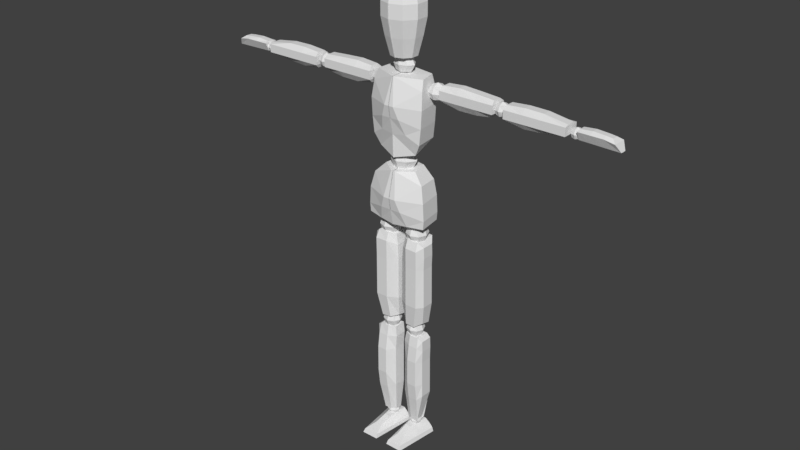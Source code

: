 # Source: MODEL_006.blend  (saved by Blender 2.78.0; exported with 4.5.12 LTS)
import bpy
from mathutils import Matrix  # noqa: F401  (used for matrix-valued properties, if any)

bpy.ops.wm.read_factory_settings(use_empty=True)
scene = bpy.context.scene
scene.name = 'Scene'

# ---- collections
col_collection_1 = bpy.data.collections.new('Collection 1'); scene.collection.children.link(col_collection_1)

# ---- materials (node trees are filled in below, after node groups)
mat_material = bpy.data.materials.new('Material')
mat_material.alpha_threshold = 0.0
mat_material.use_transparent_shadow = False
mat_material.roughness = 0.5
mat_material.line_color = (0.0, 0.0, 0.0, 1.0)

# ---- material node trees

# ---- world
world_world = bpy.data.worlds.new('World'); scene.world = world_world
world_world.color = (0.05088, 0.05088, 0.05088)
world_world.use_sun_shadow = False
world_world.sun_shadow_jitter_overblur = 0.0
world_world.cycles.sampling_method = 'MANUAL'

# ---- meshes
me_cube = bpy.data.meshes.new('Cube')
me_cube.from_pydata([(0.1158, 0.05219, 0.9909), (0.1276, -0.04451, 0.9874), (0.05825, 0.04337, 1.204), (0.06952, -0.02069, 1.2), (-0.001443, 0.07882, 0.9821), (-0.001443, -0.06229, 0.979), (-0.001443, 0.05692, 1.201), (-0.001443, -0.06467, 1.199), (0.1193, 0.05148, 1.025), (0.1154, 0.05148, 1.095), (0.1005, 0.05148, 1.156), (0.1306, -0.04534, 1.022), (0.1266, -0.04534, 1.092), (0.1118, -0.03561, 1.157), (-0.001443, 0.08341, 1.001), (-0.001443, 0.09369, 1.046), (-0.001443, 0.09369, 1.124), (-0.001443, -0.08857, 1.094), (-0.001443, -0.07994, 1.046), (-0.001443, -0.06492, 0.9791), (0.06121, 0.05396, 0.969), (0.06864, -0.03466, 0.9668), (0.009191, 0.05692, 1.201), (0.009191, -0.06467, 1.199), (0.06122, -0.06016, 0.9854), (0.04395, -0.07994, 1.046), (0.02657, -0.08857, 1.094), (0.02484, 0.09348, 1.131), (0.04145, 0.09527, 1.051), (0.04684, 0.09285, 1.01), (0.09411, 0.05219, 1.32), (0.1059, -0.04451, 1.319), (0.09207, 0.04337, 1.566), (0.1033, -0.02069, 1.562), (-0.001443, 0.07882, 1.308), (-0.001443, -0.06229, 1.252), (-0.001443, 0.05692, 1.567), (-0.001443, -0.06467, 1.565), (0.1017, 0.05148, 1.386), (0.1056, 0.05148, 1.458), (0.09943, 0.05148, 1.522), (0.113, -0.04534, 1.383), (0.1169, -0.04534, 1.455), (0.1107, -0.03561, 1.522), (-0.001443, 0.08341, 1.367), (-0.001443, 0.09369, 1.412), (-0.001443, 0.09369, 1.49), (-0.001443, -0.08857, 1.46), (-0.001443, -0.07994, 1.412), (-0.001443, -0.06492, 1.345), (0.04298, 0.06997, 1.309), (0.08209, -0.03466, 1.272), (0.002465, 0.05692, 1.567), (0.002465, -0.06467, 1.565), (0.0545, -0.06016, 1.351), (0.03722, -0.07994, 1.412), (0.01985, -0.08857, 1.46), (0.01812, 0.09348, 1.497), (0.03472, 0.09527, 1.417), (0.04011, 0.09285, 1.376), (0.6785, -0.004381, 1.494), (0.6785, -0.004381, 1.527), (0.6785, 0.06417, 1.494), (0.6785, 0.06417, 1.527), (0.4326, 0.06417, 1.494), (0.4326, 0.06417, 1.527), (0.4326, -0.004381, 1.527), (0.4326, -0.004381, 1.494), (0.678, 0.04669, 1.532), (0.6629, 0.04669, 1.484), (0.678, 0.01311, 1.532), (0.6629, 0.01311, 1.484), (0.436, 0.04669, 1.541), (0.4379, 0.04669, 1.479), (0.436, 0.01311, 1.541), (0.4379, 0.01311, 1.479), (0.5837, 0.04669, 1.476), (0.5081, 0.04669, 1.471), (0.5082, 0.04669, 1.547), (0.5839, 0.04669, 1.546), (0.5081, 0.01311, 1.471), (0.5837, 0.01311, 1.476), (0.5839, 0.01311, 1.546), (0.5082, 0.01311, 1.547), (0.5839, -0.004381, 1.494), (0.5082, -0.004381, 1.494), (0.5839, -0.004381, 1.527), (0.5082, -0.004381, 1.527), (0.5082, 0.06417, 1.494), (0.5839, 0.06417, 1.494), (0.5082, 0.06417, 1.527), (0.5839, 0.06417, 1.527), (0.7154, 0.02081, 1.486), (0.7178, 0.02081, 1.525), (0.7154, 0.04548, 1.486), (0.7178, 0.04548, 1.525), (0.8735, 0.02081, 1.483), (0.8401, 0.02081, 1.524), (0.8735, 0.04548, 1.483), (0.8401, 0.04548, 1.524), (0.7154, 0.005153, 1.519), (0.7154, 0.06114, 1.519), (0.8566, 0.06114, 1.512), (0.8566, 0.005153, 1.512), (0.8141, 0.04548, 1.484), (0.7648, 0.04548, 1.485), (0.7664, 0.04548, 1.53), (0.8133, 0.04548, 1.527), (0.7648, 0.02081, 1.485), (0.8141, 0.02081, 1.484), (0.8133, 0.02081, 1.527), (0.7664, 0.02081, 1.53), (0.8141, 0.005153, 1.519), (0.7648, 0.005153, 1.519), (0.7648, 0.06114, 1.519), (0.8141, 0.06114, 1.519), (0.1662, 0.01311, 1.482), (0.1671, 0.01311, 1.547), (0.1662, 0.04669, 1.482), (0.1671, 0.04669, 1.547), (0.375, 0.01311, 1.48), (0.3845, 0.01311, 1.544), (0.375, 0.04669, 1.48), (0.3845, 0.04669, 1.544), (0.1609, -0.004381, 1.497), (0.1609, -0.004381, 1.531), (0.1609, 0.06417, 1.531), (0.1609, 0.06417, 1.497), (0.3879, 0.06417, 1.531), (0.3879, 0.06417, 1.497), (0.3879, -0.004381, 1.531), (0.3879, -0.004381, 1.497), (0.3122, 0.04669, 1.471), (0.2366, 0.04669, 1.47), (0.2366, 0.04669, 1.553), (0.3122, 0.04669, 1.549), (0.2366, 0.01311, 1.47), (0.3122, 0.01311, 1.471), (0.3122, 0.01311, 1.549), (0.2366, 0.01311, 1.553), (0.3122, -0.004381, 1.497), (0.2366, -0.004381, 1.497), (0.3122, -0.004381, 1.531), (0.2366, -0.004381, 1.531), (0.2366, 0.06417, 1.497), (0.3122, 0.06417, 1.497), (0.2366, 0.06417, 1.531), (0.3122, 0.06417, 1.531), (0.02103, -0.01896, 0.9113), (0.1157, -0.02335, 0.8981), (0.02103, 0.03075, 0.9113), (0.1157, 0.02635, 0.8981), (0.01496, -0.01007, 0.5492), (0.1036, -0.01007, 0.553), (0.01496, 0.02712, 0.5417), (0.1036, 0.02712, 0.5455), (0.04755, -0.03746, 0.9188), (0.09412, -0.036, 0.9164), (0.09412, 0.05447, 0.917), (0.04755, 0.05301, 0.9194), (0.07838, 0.03549, 0.54), (0.0399, 0.03549, 0.5434), (0.07838, -0.03596, 0.5383), (0.0399, -0.03596, 0.5417), (0.008959, 0.02712, 0.693), (0.009333, 0.02712, 0.8122), (0.1153, 0.02721, 0.8013), (0.1169, 0.02712, 0.6958), (0.009333, -0.02258, 0.8122), (0.008959, -0.02258, 0.693), (0.1169, -0.02258, 0.6958), (0.1153, -0.02249, 0.8013), (0.04755, -0.04847, 0.693), (0.04755, -0.04847, 0.805), (0.09713, -0.04847, 0.693), (0.09713, -0.04847, 0.805), (0.04755, 0.05301, 0.805), (0.04755, 0.05301, 0.693), (0.09713, 0.05301, 0.805), (0.09713, 0.05301, 0.693), (0.01253, 0.02798, 0.8694), (0.117, -0.02258, 0.8516), (0.04755, -0.04992, 0.8854), (0.09713, -0.04992, 0.8842), (0.117, 0.02712, 0.8516), (0.01253, -0.02172, 0.8694), (0.04755, 0.05301, 0.8622), (0.09713, 0.05301, 0.861), (0.1176, 0.02712, 0.6368), (0.008135, -0.02258, 0.6347), (0.04755, 0.05301, 0.6371), (0.09713, 0.05301, 0.6371), (0.008135, 0.02712, 0.6347), (0.1176, -0.02258, 0.6368), (0.04755, -0.04847, 0.6371), (0.09713, -0.04847, 0.6371), (0.02799, -0.01683, 0.4901), (0.1115, -0.02123, 0.4749), (0.02799, 0.03287, 0.4901), (0.1115, 0.02848, 0.4749), (0.0325, -0.007947, 0.08315), (0.07983, -0.007947, 0.08175), (0.0325, 0.02024, 0.07765), (0.07983, 0.02024, 0.07624), (0.0557, -0.02933, 0.4907), (0.09381, -0.02787, 0.4883), (0.09381, 0.02957, 0.4889), (0.0557, 0.0281, 0.4913), (0.08441, 0.02861, 0.07601), (0.05292, 0.02861, 0.07939), (0.08441, -0.01581, 0.07434), (0.05292, -0.01581, 0.07772), (0.02412, 0.02925, 0.2699), (0.02442, 0.02925, 0.3891), (0.1112, 0.02934, 0.3782), (0.1125, 0.02925, 0.2727), (0.02442, -0.02046, 0.3891), (0.02412, -0.02046, 0.2699), (0.1125, -0.02046, 0.2727), (0.1112, -0.02037, 0.3782), (0.0557, -0.04634, 0.2699), (0.0557, -0.04634, 0.3819), (0.09628, -0.04634, 0.2699), (0.09628, -0.04634, 0.3819), (0.0557, 0.04913, 0.3829), (0.0557, 0.05113, 0.2729), (0.09628, 0.04913, 0.3829), (0.09628, 0.05113, 0.2729), (0.02104, 0.03011, 0.4483), (0.1125, -0.02046, 0.4285), (0.0557, -0.03778, 0.4472), (0.09628, -0.03778, 0.446), (0.1125, 0.02925, 0.4285), (0.02104, -0.0196, 0.4483), (0.0557, 0.04412, 0.4441), (0.09628, 0.04412, 0.4429), (0.113, 0.02925, 0.2136), (0.02344, -0.02046, 0.2116), (0.0557, 0.05013, 0.2119), (0.09628, 0.05013, 0.2119), (0.02344, 0.02925, 0.2116), (0.113, -0.02046, 0.2136), (0.0557, -0.03733, 0.1989), (0.09628, -0.03733, 0.1989), (0.02675, -0.1441, 0.008442), (0.04423, -0.04186, 0.05594), (0.004878, 0.0472, 0.007612), (0.03442, 0.0472, 0.05584), (0.0984, -0.1441, 0.007362), (0.0685, -0.04186, 0.05533), (0.1203, 0.0472, 0.005875), (0.0803, 0.0472, 0.05468), (0.03033, -0.1371, 0.02549), (0.0444, -0.09003, 0.03938), (0.01646, 0.0472, 0.03841), (0.007195, 0.0472, 0.0233), (0.1023, 0.0472, 0.03783), (0.1156, 0.0472, 0.02272), (0.07438, -0.09003, 0.03918), (0.0925, -0.1371, 0.02516), (0.3922, 0.01346, 1.496), (0.3922, 0.01346, 1.529), (0.3922, 0.04625, 1.496), (0.3922, 0.04625, 1.529), (0.425, 0.01346, 1.496), (0.425, 0.01346, 1.529), (0.425, 0.04625, 1.496), (0.425, 0.04625, 1.529), (0.3885, 0.02985, 1.492), (0.3885, 0.009773, 1.512), (0.3885, 0.02985, 1.532), (0.3885, 0.04993, 1.512), (0.4086, 0.04993, 1.492), (0.4086, 0.04993, 1.532), (0.4287, 0.04993, 1.512), (0.4287, 0.02985, 1.492), (0.4287, 0.02985, 1.532), (0.4287, 0.009773, 1.512), (0.4086, 0.009773, 1.492), (0.4086, 0.009773, 1.532), (0.4086, 0.02985, 1.541), (0.4086, 0.02985, 1.484), (0.4086, 0.001456, 1.512), (0.437, 0.02985, 1.512), (0.4086, 0.05825, 1.512), (0.3802, 0.02985, 1.512), (0.6884, 0.02231, 1.488), (0.6884, 0.02231, 1.514), (0.6884, 0.04781, 1.488), (0.6884, 0.04781, 1.514), (0.7139, 0.02231, 1.488), (0.7139, 0.02231, 1.514), (0.7139, 0.04781, 1.488), (0.7139, 0.04781, 1.514), (0.6856, 0.03506, 1.485), (0.6856, 0.01944, 1.501), (0.6856, 0.03506, 1.517), (0.6856, 0.05068, 1.501), (0.7012, 0.05068, 1.485), (0.7012, 0.05068, 1.517), (0.7168, 0.05068, 1.501), (0.7168, 0.03506, 1.485), (0.7168, 0.03506, 1.517), (0.7168, 0.01944, 1.501), (0.7012, 0.01944, 1.485), (0.7012, 0.01944, 1.517), (0.7012, 0.03506, 1.523), (0.7012, 0.03506, 1.479), (0.7012, 0.01297, 1.501), (0.7233, 0.03506, 1.501), (0.7012, 0.05715, 1.501), (0.6791, 0.03506, 1.501), (0.1097, 0.009689, 1.49), (0.1097, 0.009689, 1.53), (0.1097, 0.05002, 1.49), (0.1097, 0.05002, 1.53), (0.15, 0.009689, 1.49), (0.15, 0.009689, 1.53), (0.15, 0.05002, 1.49), (0.15, 0.05002, 1.53), (0.1052, 0.02985, 1.486), (0.1052, 0.005157, 1.51), (0.1052, 0.02985, 1.535), (0.1052, 0.05455, 1.51), (0.1299, 0.05455, 1.486), (0.1299, 0.05455, 1.535), (0.1546, 0.05455, 1.51), (0.1546, 0.02985, 1.486), (0.1546, 0.02985, 1.535), (0.1546, 0.005157, 1.51), (0.1299, 0.005157, 1.486), (0.1299, 0.005157, 1.535), (0.1299, 0.02985, 1.545), (0.1299, 0.02985, 1.475), (0.1299, -0.005072, 1.51), (0.1648, 0.02985, 1.51), (0.1299, 0.06478, 1.51), (0.09494, 0.02985, 1.51), (0.03063, 0.0014, 1.628), (-0.001443, 0.05085, 1.232), (0.06043, 0.0014, 1.232), (-0.001443, -0.04805, 1.232), (-0.001443, 0.0014, 1.172), (-0.001443, 0.0014, 1.291), (-0.001443, -0.03357, 1.273), (-0.001443, -0.03357, 1.19), (0.03677, -0.03357, 1.232), (0.03677, 0.0014, 1.273), (0.03677, 0.0014, 1.19), (0.03677, 0.03637, 1.232), (-0.001443, 0.03637, 1.273), (-0.001443, 0.03637, 1.19), (0.03063, -0.02319, 1.598), (-0.001443, -0.02319, 1.569), (-0.001443, -0.02319, 1.628), (-0.001443, 0.0014, 1.64), (0.02629, 0.02995, 1.266), (0.02629, 0.02995, 1.197), (0.02629, -0.02715, 1.266), (0.02629, -0.02715, 1.197), (-0.001443, 0.0014, 1.556), (-0.001443, -0.03338, 1.598), (0.04727, 0.0014, 1.598), (-0.001443, 0.03618, 1.598), (0.03063, 0.0014, 1.569), (0.03063, 0.02599, 1.598), (-0.001443, 0.02599, 1.628), (-0.001443, 0.02599, 1.569), (0.02326, 0.02148, 1.622), (0.02326, 0.02148, 1.574), (0.02326, -0.01868, 1.622), (0.02326, -0.01868, 1.574), (0.03731, -0.0236, 0.914), (0.03731, -0.0236, 0.9662), (0.03731, 0.0286, 0.914), (0.03731, 0.0286, 0.9662), (0.08952, -0.0236, 0.914), (0.08952, -0.0236, 0.9662), (0.08952, 0.0286, 0.914), (0.08952, 0.0286, 0.9662), (0.03145, 0.002499, 0.9082), (0.03145, -0.02947, 0.9401), (0.03145, 0.002499, 0.9721), (0.03145, 0.03447, 0.9401), (0.06342, 0.03447, 0.9082), (0.06342, 0.03447, 0.9721), (0.09539, 0.03447, 0.9401), (0.09539, 0.002499, 0.9082), (0.09539, 0.002499, 0.9721), (0.09539, -0.02947, 0.9401), (0.06342, -0.02947, 0.9082), (0.06342, -0.02947, 0.9721), (0.06342, 0.002499, 0.9853), (0.06342, 0.002499, 0.8949), (0.06342, -0.04271, 0.9401), (0.1086, 0.002499, 0.9401), (0.06342, 0.04771, 0.9401), (0.01821, 0.002499, 0.9401), (0.03733, -0.01916, 0.4943), (0.03733, -0.01916, 0.5377), (0.03733, 0.02416, 0.4943), (0.03733, 0.02416, 0.5377), (0.08065, -0.01916, 0.4943), (0.08065, -0.01916, 0.5377), (0.08065, 0.02416, 0.4943), (0.08065, 0.02416, 0.5377), (0.03246, 0.0025, 0.4895), (0.03246, -0.02403, 0.516), (0.03246, 0.0025, 0.5425), (0.03246, 0.02903, 0.516), (0.05899, 0.02903, 0.4895), (0.05899, 0.02903, 0.5425), (0.08552, 0.02903, 0.516), (0.08552, 0.0025, 0.4895), (0.08552, 0.0025, 0.5425), (0.08552, -0.02403, 0.516), (0.05899, -0.02403, 0.4895), (0.05899, -0.02403, 0.5425), (0.05899, 0.0025, 0.5535), (0.05899, 0.0025, 0.4785), (0.05899, -0.03502, 0.516), (0.09651, 0.0025, 0.516), (0.05899, 0.04001, 0.516), (0.02148, 0.0025, 0.516), (0.04283, -0.007501, 0.05236), (0.04283, -0.007501, 0.08348), (0.04283, 0.02361, 0.05236), (0.04283, 0.02361, 0.08348), (0.07395, -0.007501, 0.05236), (0.07395, -0.007501, 0.08348), (0.07395, 0.02361, 0.05236), (0.07395, 0.02361, 0.08348), (0.03934, 0.008057, 0.04887), (0.03934, -0.011, 0.06792), (0.03934, 0.008057, 0.08697), (0.03934, 0.02711, 0.06792), (0.05839, 0.02711, 0.04887), (0.05839, 0.02711, 0.08697), (0.07744, 0.02711, 0.06792), (0.07744, 0.008057, 0.04887), (0.07744, 0.008057, 0.08697), (0.07744, -0.011, 0.06792), (0.05839, -0.011, 0.04887), (0.05839, -0.011, 0.08697), (0.05839, 0.008057, 0.09487), (0.05839, 0.008057, 0.04097), (0.05839, -0.01889, 0.06792), (0.08534, 0.008057, 0.06792), (0.05839, 0.035, 0.06792), (0.03144, 0.008057, 0.06792), (-0.001443, 0.05319, 1.63), (-0.001443, -0.05337, 1.63), (0.02987, -0.0432, 1.63), (0.04923, -0.01655, 1.63), (0.04923, 0.01637, 1.63), (0.02987, 0.04302, 1.63), (-0.001443, 0.07293, 1.705), (-0.001443, -0.07311, 1.705), (0.04147, -0.05916, 1.705), (0.068, -0.02265, 1.705), (0.068, 0.02247, 1.705), (0.04147, 0.05898, 1.705), (-0.001443, 0.08699, 1.775), (-0.001443, -0.08717, 1.775), (0.04974, -0.07054, 1.775), (0.08138, -0.027, 1.775), (0.08138, 0.02682, 1.775), (0.04974, 0.07036, 1.775), (-0.001443, 0.08698, 1.83), (-0.001443, -0.08716, 1.83), (0.04973, -0.07053, 1.83), (0.08136, -0.027, 1.83), (0.08136, 0.02682, 1.83), (0.04973, 0.07035, 1.83), (-0.001443, 0.07428, 1.873), (-0.001443, -0.07446, 1.873), (0.04227, -0.06026, 1.873), (0.06929, -0.02307, 1.873), (0.06929, 0.02289, 1.873), (0.04227, 0.06008, 1.873), (-0.001443, 0.05641, 1.893), (-0.001443, -0.05659, 1.893), (0.03176, -0.0458, 1.893), (0.05229, -0.01755, 1.893), (0.05229, 0.01737, 1.893), (0.03176, 0.04562, 1.893), (-0.001443, 0.02386, 1.908), (-0.01552, 0.01929, 1.908), (-0.01552, -0.01947, 1.908), (-0.001443, -0.02404, 1.908), (0.01264, -0.01947, 1.908), (0.02134, -0.007492, 1.908), (0.02134, 0.007312, 1.908), (0.01264, 0.01929, 1.908), (-0.001443, 0.01347, 1.913), (-0.009415, 0.01088, 1.913), (-0.01434, 0.004101, 1.913), (-0.01434, -0.004281, 1.913), (-0.009415, -0.01106, 1.913), (-0.001443, -0.01365, 1.913), (0.006529, -0.01106, 1.913), (0.01146, -0.004281, 1.913), (0.01146, 0.004101, 1.913), (0.006529, 0.01088, 1.913), (0.01584, -0.04871, 0.008028), (0.03934, 0.002547, 0.05589), (0.1093, -0.04871, 0.006621), (0.07439, 0.002547, 0.055), (0.104, -0.04523, 0.02395), (0.08831, -0.0216, 0.03851), (0.0188, -0.04523, 0.0244), (0.03047, -0.0216, 0.0389)], [], [(10, 2, 3, 13), (29, 20, 4, 14), (26, 23, 7, 17), (22, 6, 7, 23), (20, 21, 5, 4), (21, 24, 19, 5), (24, 25, 18, 19), (25, 26, 17, 18), (22, 27, 16, 6), (27, 28, 15, 16), (28, 29, 14, 15), (0, 8, 11, 1), (8, 9, 12, 11), (9, 10, 13, 12), (9, 8, 29, 28), (10, 9, 28, 27), (2, 10, 27, 22), (12, 13, 26, 25), (11, 12, 25, 24), (1, 11, 24, 21), (0, 1, 21, 20), (2, 22, 23, 3), (13, 3, 23, 26), (8, 0, 20, 29), (40, 32, 33, 43), (59, 50, 34, 44), (56, 53, 37, 47), (52, 36, 37, 53), (50, 51, 35, 34), (51, 54, 49, 35), (54, 55, 48, 49), (55, 56, 47, 48), (52, 57, 46, 36), (57, 58, 45, 46), (58, 59, 44, 45), (30, 38, 41, 31), (38, 39, 42, 41), (39, 40, 43, 42), (39, 38, 59, 58), (40, 39, 58, 57), (32, 40, 57, 52), (42, 43, 56, 55), (41, 42, 55, 54), (31, 41, 54, 51), (30, 31, 51, 50), (32, 52, 53, 33), (43, 33, 53, 56), (38, 30, 50, 59), (85, 87, 66, 67), (69, 62, 60, 71), (76, 69, 71, 81), (87, 83, 74, 66), (66, 74, 72, 65), (80, 85, 67, 75), (63, 68, 70, 61), (78, 72, 74, 83), (91, 79, 68, 63), (62, 63, 61, 60), (76, 89, 62, 69), (89, 91, 63, 62), (75, 67, 64, 73), (67, 66, 65, 64), (64, 65, 90, 88), (88, 90, 91, 89), (73, 64, 88, 77), (77, 88, 89, 76), (60, 61, 86, 84), (84, 86, 87, 85), (71, 60, 84, 81), (81, 84, 85, 80), (68, 79, 82, 70), (79, 78, 83, 82), (73, 77, 80, 75), (77, 76, 81, 80), (61, 70, 82, 86), (86, 82, 83, 87), (65, 72, 78, 90), (90, 78, 79, 91), (100, 93, 95, 101), (115, 107, 99, 102), (102, 99, 97, 103), (113, 111, 93, 100), (104, 98, 96, 109), (106, 95, 93, 111), (108, 113, 100, 92), (98, 102, 103, 96), (104, 115, 102, 98), (92, 100, 101, 94), (94, 101, 114, 105), (105, 114, 115, 104), (96, 103, 112, 109), (109, 112, 113, 108), (99, 107, 110, 97), (107, 106, 111, 110), (94, 105, 108, 92), (105, 104, 109, 108), (103, 97, 110, 112), (112, 110, 111, 113), (101, 95, 106, 114), (114, 106, 107, 115), (125, 117, 119, 126), (147, 135, 123, 128), (128, 123, 121, 130), (143, 139, 117, 125), (132, 122, 120, 137), (134, 119, 117, 139), (136, 141, 124, 116), (141, 143, 125, 124), (122, 129, 131, 120), (129, 128, 130, 131), (132, 145, 129, 122), (145, 147, 128, 129), (116, 124, 127, 118), (124, 125, 126, 127), (127, 126, 146, 144), (144, 146, 147, 145), (118, 127, 144, 133), (133, 144, 145, 132), (131, 130, 142, 140), (140, 142, 143, 141), (120, 131, 140, 137), (137, 140, 141, 136), (123, 135, 138, 121), (135, 134, 139, 138), (118, 133, 136, 116), (133, 132, 137, 136), (130, 121, 138, 142), (142, 138, 139, 143), (126, 119, 134, 146), (146, 134, 135, 147), (157, 149, 151, 158), (191, 188, 155, 160), (160, 155, 153, 162), (183, 181, 149, 157), (192, 154, 152, 189), (184, 151, 149, 181), (185, 182, 156, 148), (182, 183, 157, 156), (154, 161, 163, 152), (161, 160, 162, 163), (192, 190, 161, 154), (190, 191, 160, 161), (148, 156, 159, 150), (156, 157, 158, 159), (186, 187, 178, 176), (176, 178, 179, 177), (180, 186, 176, 165), (165, 176, 177, 164), (194, 195, 174, 172), (172, 174, 175, 173), (189, 194, 172, 169), (169, 172, 173, 168), (188, 167, 170, 193), (167, 166, 171, 170), (180, 165, 168, 185), (165, 164, 169, 168), (195, 193, 170, 174), (174, 170, 171, 175), (187, 184, 166, 178), (178, 166, 167, 179), (158, 151, 184, 187), (150, 180, 185, 148), (150, 159, 186, 180), (159, 158, 187, 186), (173, 175, 183, 182), (168, 173, 182, 185), (166, 184, 181, 171), (175, 171, 181, 183), (162, 153, 193, 195), (155, 188, 193, 153), (152, 163, 194, 189), (163, 162, 195, 194), (177, 179, 191, 190), (164, 177, 190, 192), (164, 192, 189, 169), (179, 167, 188, 191), (205, 197, 199, 206), (239, 236, 203, 208), (208, 203, 201, 210), (231, 229, 197, 205), (240, 202, 200, 237), (232, 199, 197, 229), (233, 230, 204, 196), (230, 231, 205, 204), (202, 209, 211, 200), (209, 208, 210, 211), (240, 238, 209, 202), (238, 239, 208, 209), (196, 204, 207, 198), (204, 205, 206, 207), (234, 235, 226, 224), (224, 226, 227, 225), (228, 234, 224, 213), (213, 224, 225, 212), (242, 243, 222, 220), (220, 222, 223, 221), (237, 242, 220, 217), (217, 220, 221, 216), (236, 215, 218, 241), (215, 214, 219, 218), (228, 213, 216, 233), (213, 212, 217, 216), (243, 241, 218, 222), (222, 218, 219, 223), (235, 232, 214, 226), (226, 214, 215, 227), (206, 199, 232, 235), (198, 228, 233, 196), (198, 207, 234, 228), (207, 206, 235, 234), (221, 223, 231, 230), (216, 221, 230, 233), (214, 232, 229, 219), (223, 219, 229, 231), (210, 201, 241, 243), (203, 236, 241, 201), (200, 211, 242, 237), (211, 210, 243, 242), (225, 227, 239, 238), (212, 225, 238, 240), (212, 240, 237, 217), (227, 215, 236, 239), (511, 505, 247, 254), (254, 247, 251, 256), (509, 507, 249, 258), (258, 249, 245, 253), (504, 506, 248, 244), (507, 505, 245, 249), (248, 259, 252, 244), (259, 258, 253, 252), (506, 508, 259, 248), (508, 509, 258, 259), (246, 255, 257, 250), (255, 254, 256, 257), (504, 510, 255, 246), (510, 511, 254, 255), (285, 270, 263, 271), (284, 273, 267, 274), (283, 276, 265, 277), (282, 279, 261, 269), (281, 275, 264, 278), (280, 270, 261, 279), (276, 280, 279, 265), (267, 273, 280, 276), (273, 263, 270, 280), (268, 281, 278, 260), (262, 272, 281, 268), (272, 266, 275, 281), (278, 282, 269, 260), (264, 277, 282, 278), (277, 265, 279, 282), (275, 283, 277, 264), (266, 274, 283, 275), (274, 267, 276, 283), (272, 284, 274, 266), (262, 271, 284, 272), (271, 263, 273, 284), (268, 285, 271, 262), (260, 269, 285, 268), (269, 261, 270, 285), (311, 296, 289, 297), (310, 299, 293, 300), (309, 302, 291, 303), (308, 305, 287, 295), (307, 301, 290, 304), (306, 296, 287, 305), (302, 306, 305, 291), (293, 299, 306, 302), (299, 289, 296, 306), (294, 307, 304, 286), (288, 298, 307, 294), (298, 292, 301, 307), (304, 308, 295, 286), (290, 303, 308, 304), (303, 291, 305, 308), (301, 309, 303, 290), (292, 300, 309, 301), (300, 293, 302, 309), (298, 310, 300, 292), (288, 297, 310, 298), (297, 289, 299, 310), (294, 311, 297, 288), (286, 295, 311, 294), (295, 287, 296, 311), (337, 322, 315, 323), (336, 325, 319, 326), (335, 328, 317, 329), (334, 331, 313, 321), (333, 327, 316, 330), (332, 322, 313, 331), (328, 332, 331, 317), (319, 325, 332, 328), (325, 315, 322, 332), (320, 333, 330, 312), (314, 324, 333, 320), (324, 318, 327, 333), (330, 334, 321, 312), (316, 329, 334, 330), (329, 317, 331, 334), (327, 335, 329, 316), (318, 326, 335, 327), (326, 319, 328, 335), (324, 336, 326, 318), (314, 323, 336, 324), (323, 315, 325, 336), (320, 337, 323, 314), (312, 321, 337, 320), (321, 313, 322, 337), (346, 358, 344, 341), (340, 347, 358, 346), (365, 368, 338, 362), (369, 365, 362, 364), (360, 364, 371, 353), (351, 339, 349, 357), (356, 350, 343, 347), (339, 350, 356, 349), (359, 346, 341, 345), (367, 369, 364, 360), (348, 340, 346, 359), (338, 355, 354, 370), (364, 362, 352, 371), (371, 352, 361, 353), (347, 343, 344, 358), (351, 357, 348, 342), (342, 348, 359, 345), (363, 366, 368, 365), (368, 366, 355, 338), (357, 349, 340, 348), (367, 363, 365, 369), (349, 356, 347, 340), (362, 338, 370, 352), (352, 370, 354, 361), (397, 382, 375, 383), (396, 385, 379, 386), (395, 388, 377, 389), (394, 391, 373, 381), (393, 387, 376, 390), (392, 382, 373, 391), (388, 392, 391, 377), (379, 385, 392, 388), (385, 375, 382, 392), (380, 393, 390, 372), (374, 384, 393, 380), (384, 378, 387, 393), (390, 394, 381, 372), (376, 389, 394, 390), (389, 377, 391, 394), (387, 395, 389, 376), (378, 386, 395, 387), (386, 379, 388, 395), (384, 396, 386, 378), (374, 383, 396, 384), (383, 375, 385, 396), (380, 397, 383, 374), (372, 381, 397, 380), (381, 373, 382, 397), (423, 408, 401, 409), (422, 411, 405, 412), (421, 414, 403, 415), (420, 417, 399, 407), (419, 413, 402, 416), (418, 408, 399, 417), (414, 418, 417, 403), (405, 411, 418, 414), (411, 401, 408, 418), (406, 419, 416, 398), (400, 410, 419, 406), (410, 404, 413, 419), (416, 420, 407, 398), (402, 415, 420, 416), (415, 403, 417, 420), (413, 421, 415, 402), (404, 412, 421, 413), (412, 405, 414, 421), (410, 422, 412, 404), (400, 409, 422, 410), (409, 401, 411, 422), (406, 423, 409, 400), (398, 407, 423, 406), (407, 399, 408, 423), (449, 434, 427, 435), (448, 437, 431, 438), (447, 440, 429, 441), (446, 443, 425, 433), (445, 439, 428, 442), (444, 434, 425, 443), (440, 444, 443, 429), (431, 437, 444, 440), (437, 427, 434, 444), (432, 445, 442, 424), (426, 436, 445, 432), (436, 430, 439, 445), (442, 446, 433, 424), (428, 441, 446, 442), (441, 429, 443, 446), (439, 447, 441, 428), (430, 438, 447, 439), (438, 431, 440, 447), (436, 448, 438, 430), (426, 435, 448, 436), (435, 427, 437, 448), (432, 449, 435, 426), (424, 433, 449, 432), (433, 425, 434, 449), (453, 454, 460, 459), (454, 455, 461, 460), (451, 452, 458, 457), (455, 450, 456, 461), (452, 453, 459, 458), (460, 461, 467, 466), (457, 458, 464, 463), (461, 456, 462, 467), (458, 459, 465, 464), (459, 460, 466, 465), (472, 473, 479, 478), (466, 467, 473, 472), (463, 464, 470, 469), (467, 462, 468, 473), (464, 465, 471, 470), (465, 466, 472, 471), (475, 476, 482, 481), (469, 470, 476, 475), (473, 468, 474, 479), (470, 471, 477, 476), (471, 472, 478, 477), (479, 474, 480, 485), (476, 477, 483, 482), (477, 478, 484, 483), (478, 479, 485, 484), (490, 491, 501, 500), (485, 480, 486, 493), (482, 483, 491, 490), (483, 484, 492, 491), (484, 485, 493, 492), (481, 482, 490, 489), (495, 496, 497, 498, 499, 500, 501, 502, 503, 494), (486, 487, 495, 494), (491, 492, 502, 501), (488, 489, 499, 498), (492, 493, 503, 502), (489, 490, 500, 499), (493, 486, 494, 503), (452, 451, 450, 455, 454, 453), (252, 253, 511, 510), (244, 252, 510, 504), (257, 256, 509, 508), (250, 257, 508, 506), (251, 247, 505, 507), (246, 250, 506, 504), (256, 251, 507, 509), (253, 245, 505, 511)])
me_cube.materials.append(mat_material)
me_cube.use_remesh_preserve_volume = False
me_cube.use_remesh_preserve_attributes = False
me_cube.use_mirror_vertex_groups = False
me_cube.update()
arm_armature_002 = bpy.data.armatures.new('Armature.002')  # bones are not reproduced

# ---- objects
ob_armature = bpy.data.objects.new('Armature', arm_armature_002)
ob_cube = bpy.data.objects.new('Cube', me_cube)

# ---- transforms, parenting, visibility, modifiers, constraints
ob_armature.location = (-9.254e-05, -0.04694, 1.23)
ob_armature.show_in_front = True
ob_armature.lineart.crease_threshold = 0.0
ob_cube.parent = ob_armature
ob_cube.matrix_parent_inverse = Matrix(((1.0, 0.0, 0.0, 9.254e-05), (0.0, 1.0, 0.0, 0.04694), (0.0, 0.0, 1.0, -1.23), (0.0, 0.0, 0.0, 1.0)))
ob_cube.location = (0.0, 0.0, 0.0)
ob_cube.lock_rotations_4d = False
ob_cube.empty_display_type = 'ARROWS'
ob_cube.lineart.crease_threshold = 0.0
_vg = ob_cube.vertex_groups.new(name='Hip')
for _i, _w in zip([0, 1, 2, 3, 4, 5, 6, 7, 8, 9, 10, 11, 12, 13, 14, 15, 16, 17, 18, 19, 20, 21, 22, 23, 24, 25, 26, 27, 28, 29, 182, 183, 390], [1.0, 1.0, 1.0, 1.0, 1.0, 1.0, 1.0, 1.0, 1.0, 1.0, 1.0, 1.0, 1.0, 1.0, 1.0, 1.0, 1.0, 1.0, 1.0, 1.0, 1.0, 1.0, 1.0, 1.0, 1.0, 1.0, 1.0, 1.0, 1.0, 1.0, 0.4134, 0.0081, 0.01236]): _vg.add([_i], _w, 'REPLACE')
_vg = ob_cube.vertex_groups.new(name='Upper Leg.L')
for _i, _w in zip([148, 149, 150, 151, 152, 153, 154, 155, 156, 157, 158, 159, 160, 161, 162, 163, 164, 165, 166, 167, 168, 169, 170, 171, 172, 173, 174, 175, 176, 177, 178, 179, 180, 181, 182, 183, 184, 185, 186, 187, 188, 189, 190, 191, 192, 193, 194, 195, 220, 222, 372, 373, 374, 375, 376, 377, 378, 379, 380, 381, 382, 383, 384, 385, 386, 387, 388, 389, 390, 391, 392, 393, 394, 395, 396, 397], [1.0, 1.0, 1.0, 1.0, 1.0, 1.0, 1.0, 1.0, 1.0, 1.0, 1.0, 1.0, 1.0, 1.0, 1.0, 1.0, 1.0, 1.0, 1.0, 1.0, 1.0, 1.0, 1.0, 1.0, 1.0, 1.0, 1.0, 1.0, 1.0, 1.0, 1.0, 1.0, 1.0, 1.0, 1.0, 1.0, 1.0, 1.0, 1.0, 1.0, 1.0, 1.0, 1.0, 1.0, 1.0, 1.0, 1.0, 1.0, 0.00968, 0.000704, 1.0, 1.0, 1.0, 1.0, 1.0, 1.0, 1.0, 1.0, 1.0, 1.0, 1.0, 1.0, 1.0, 1.0, 1.0, 1.0, 1.0, 1.0, 1.0, 1.0, 1.0, 1.0, 1.0, 1.0, 1.0, 1.0]): _vg.add([_i], _w, 'REPLACE')
_vg = ob_cube.vertex_groups.new(name='Lower Leg.L')
_vg.add([196, 197, 198, 199, 200, 201, 202, 203, 204, 205, 206, 207, 208, 209, 210, 211, 212, 213, 214, 215, 216, 217, 218, 219, 220, 221, 222, 223, 224, 225, 226, 227, 228, 229, 230, 231, 232, 233, 234, 235, 236, 237, 238, 239, 240, 241, 242, 243, 398, 399, 400, 401, 402, 403, 404, 405, 406, 407, 408, 409, 410, 411, 412, 413, 414, 415, 416, 417, 418, 419, 420, 421, 422, 423], 1.0, 'REPLACE')
_vg = ob_cube.vertex_groups.new(name='Foot.L')
for _i, _w in zip([220, 244, 245, 246, 247, 248, 249, 250, 251, 252, 253, 254, 255, 256, 257, 258, 259, 424, 425, 426, 427, 428, 429, 430, 431, 432, 433, 434, 435, 436, 437, 438, 439, 440, 441, 442, 443, 444, 445, 446, 447, 448, 449, 504, 505, 506, 507, 508, 509, 510, 511], [0.006631, 1.0, 1.0, 1.0, 1.0, 1.0, 1.0, 1.0, 1.0, 1.0, 1.0, 1.0, 1.0, 1.0, 1.0, 1.0, 1.0, 1.0, 1.0, 1.0, 1.0, 1.0, 1.0, 1.0, 1.0, 1.0, 1.0, 1.0, 1.0, 1.0, 1.0, 1.0, 1.0, 1.0, 1.0, 1.0, 1.0, 1.0, 1.0, 1.0, 1.0, 1.0, 1.0, 1.0, 1.0, 1.0, 1.0, 1.0, 1.0, 1.0, 1.0]): _vg.add([_i], _w, 'REPLACE')
_vg = ob_cube.vertex_groups.new(name='Spine')
_vg.add([30, 31, 32, 33, 34, 35, 36, 37, 38, 39, 40, 41, 42, 43, 44, 45, 46, 47, 48, 49, 50, 51, 52, 53, 54, 55, 56, 57, 58, 59, 339, 340, 341, 342, 343, 344, 345, 346, 347, 348, 349, 350, 351, 356, 357, 358, 359], 1.0, 'REPLACE')
_vg = ob_cube.vertex_groups.new(name='Upper Arm.L')
_vg.add([116, 117, 118, 119, 120, 121, 122, 123, 124, 125, 126, 127, 128, 129, 130, 131, 132, 133, 134, 135, 136, 137, 138, 139, 140, 141, 142, 143, 144, 145, 146, 147, 312, 313, 314, 315, 316, 317, 318, 319, 320, 321, 322, 323, 324, 325, 326, 327, 328, 329, 330, 331, 332, 333, 334, 335, 336, 337], 1.0, 'REPLACE')
_vg = ob_cube.vertex_groups.new(name='Lower Arm.L')
_vg.add([60, 61, 62, 63, 64, 65, 66, 67, 68, 69, 70, 71, 72, 73, 74, 75, 76, 77, 78, 79, 80, 81, 82, 83, 84, 85, 86, 87, 88, 89, 90, 91, 260, 261, 262, 263, 264, 265, 266, 267, 268, 269, 270, 271, 272, 273, 274, 275, 276, 277, 278, 279, 280, 281, 282, 283, 284, 285], 1.0, 'REPLACE')
_vg = ob_cube.vertex_groups.new(name='Hand.L')
for _i, _w in zip([92, 93, 94, 95, 96, 97, 98, 99, 100, 101, 102, 103, 104, 105, 106, 107, 108, 109, 110, 111, 112, 113, 114, 115, 141, 286, 287, 288, 289, 290, 291, 292, 293, 294, 295, 296, 297, 298, 299, 300, 301, 302, 303, 304, 305, 306, 307, 308, 309, 310, 311], [1.0, 1.0, 1.0, 1.0, 1.0, 1.0, 1.0, 1.0, 1.0, 1.0, 1.0, 1.0, 1.0, 1.0, 1.0, 1.0, 1.0, 1.0, 1.0, 1.0, 1.0, 1.0, 1.0, 1.0, 0.05995, 1.0, 1.0, 1.0, 1.0, 1.0, 1.0, 1.0, 1.0, 1.0, 1.0, 1.0, 1.0, 1.0, 1.0, 1.0, 1.0, 1.0, 1.0, 1.0, 1.0, 1.0, 1.0, 1.0, 1.0, 1.0, 1.0]): _vg.add([_i], _w, 'REPLACE')
_vg = ob_cube.vertex_groups.new(name='Head')
_vg.add([338, 352, 353, 354, 355, 360, 361, 362, 363, 364, 365, 366, 367, 368, 369, 370, 371, 450, 451, 452, 453, 454, 455, 456, 457, 458, 459, 460, 461, 462, 463, 464, 465, 466, 467, 468, 469, 470, 471, 472, 473, 474, 475, 476, 477, 478, 479, 480, 481, 482, 483, 484, 485, 486, 487, 488, 489, 490, 491, 492, 493, 494, 495, 496, 497, 498, 499, 500, 501, 502, 503], 1.0, 'REPLACE')
_vg = ob_cube.vertex_groups.new(name='Upper Arm.R')
_vg = ob_cube.vertex_groups.new(name='Lower Arm.R')
_vg = ob_cube.vertex_groups.new(name='Hand.R')
_vg = ob_cube.vertex_groups.new(name='Upper Leg.R')
_vg = ob_cube.vertex_groups.new(name='Lower Leg.R')
_vg = ob_cube.vertex_groups.new(name='Foot.R')
_vg = ob_cube.vertex_groups.new(name='Toes.L')
_vg = ob_cube.vertex_groups.new(name='Toes.R')
_m = ob_cube.modifiers.new('Mirror', 'MIRROR')
_m.use_clip = True
_m = ob_cube.modifiers.new('Armature', 'ARMATURE')
_m.object = ob_armature

# ---- collection membership
col_collection_1.objects.link(ob_armature)
col_collection_1.objects.link(ob_cube)

# ---- scene / render settings (as saved in the file)
scene.frame_start = 1; scene.frame_end = 250; scene.frame_set(1)
scene.render.engine = 'BLENDER_EEVEE_NEXT'
scene.render.resolution_percentage = 50
scene.render.dither_intensity = 0.0
scene.cycles.use_denoising = False
scene.cycles.samples = 128
scene.cycles.sampling_pattern = 'TABULATED_SOBOL'
scene.cycles.light_sampling_threshold = 0.0
scene.cycles.use_adaptive_sampling = False
scene.cycles.use_light_tree = False
scene.cycles.blur_glossy = 0.0
scene.cycles.sample_clamp_indirect = 0.0
scene.view_settings.view_transform = 'Standard'
bpy.context.view_layer.update()

# ---- added for rendering (the .blend has no active camera and no usable light): camera, sun
cam_auto = bpy.data.cameras.new('AutoCamera')
cam_auto.lens = 50.0
cam_auto.sensor_width = 36.0
cam_auto.clip_end = 1000.0
ob_auto_camera = bpy.data.objects.new('AutoCamera', cam_auto)
scene.collection.objects.link(ob_auto_camera)
ob_auto_camera.location = (2.40324, -2.9083, 2.8821)
ob_auto_camera.rotation_euler = (1.09748, -7.21219e-08, 0.694738)
scene.camera = ob_auto_camera
light_auto_sun = bpy.data.lights.new('AutoSun', 'SUN')
light_auto_sun.energy = 3.0
light_auto_sun.angle = 0.0523599
ob_auto_sun = bpy.data.objects.new('AutoSun', light_auto_sun)
scene.collection.objects.link(ob_auto_sun)
ob_auto_sun.rotation_euler = (0.872665, 0.174533, 0.523599)
bpy.context.view_layer.update()
